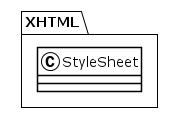

The diagram above was rendered by PlantUML. Its source (embedded in the PNG):
@startuml
!theme plain
package XHTML {
class StyleSheet {
}
}
@enduml